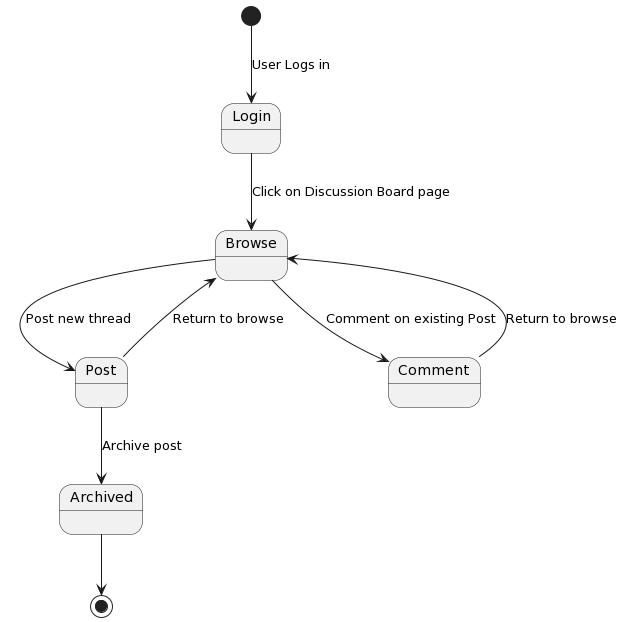

The diagram above was rendered by PlantUML. Its source (embedded in the PNG):
@startuml
[*] --> Login : User Logs in
Login --> Browse : Click on Discussion Board page
Browse --> Post : Post new thread
Post --> Browse : Return to browse
Browse --> Comment : Comment on existing Post
Comment --> Browse : Return to browse
Post --> Archived : Archive post
Archived --> [*]
@enduml